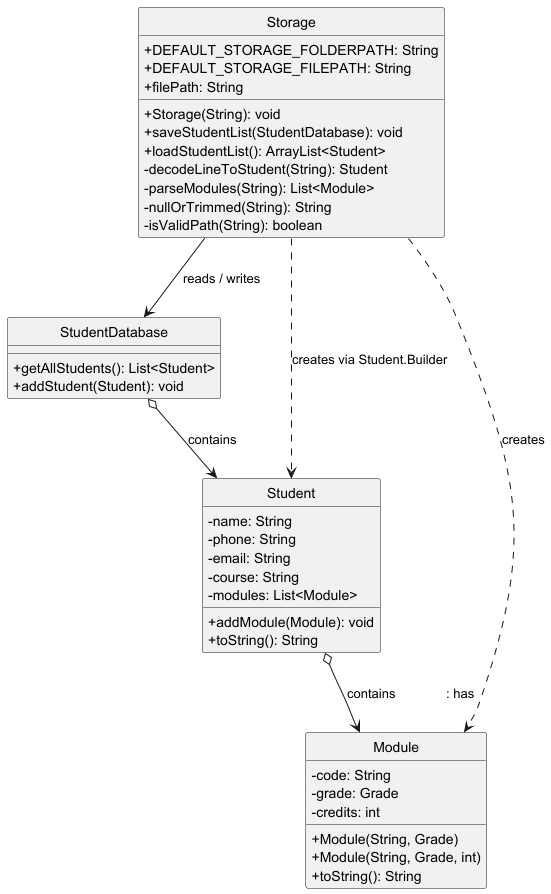

The diagram above was rendered by PlantUML. Its source (embedded in the PNG):
@startuml StorageClassDiagram
skinparam classAttributeIconSize 0
skinparam style strictuml

class Storage {
    + DEFAULT_STORAGE_FOLDERPATH: String
    + DEFAULT_STORAGE_FILEPATH: String
    + filePath: String
    + Storage(String): void
    + saveStudentList(StudentDatabase): void
    + loadStudentList(): ArrayList<Student>
    - decodeLineToStudent(String): Student
    - parseModules(String): List<Module>
    - nullOrTrimmed(String): String
    - isValidPath(String): boolean
}

class StudentDatabase {
    + getAllStudents(): List<Student>
    + addStudent(Student): void
}

class Student {
    - name: String
    - phone: String
    - email: String
    - course: String
    - modules: List<Module>
    + addModule(Module): void
    + toString(): String
}

class Module {
    - code: String
    - grade: Grade
    - credits: int
    + Module(String, Grade)
    + Module(String, Grade, int)
    + toString(): String
}

Storage --> StudentDatabase       : reads / writes
Storage ..> Student               : creates via Student.Builder
Storage ..> Module                : creates
StudentDatabase o--> Student      : contains
Student o--> Module               : contains              : has

@enduml